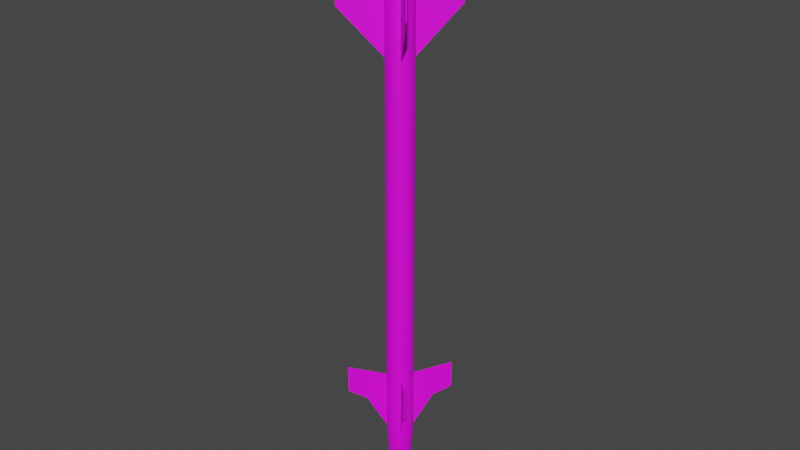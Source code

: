 # Source: AIM-9P.blend  (saved by Blender 2.80.75; exported with 4.5.12 LTS)
import bpy
from mathutils import Matrix  # noqa: F401  (used for matrix-valued properties, if any)

bpy.ops.wm.read_factory_settings(use_empty=True)
scene = bpy.context.scene
scene.name = 'Scene'

# ---- collections
col_collection = bpy.data.collections.new('Collection'); scene.collection.children.link(col_collection)

# ---- images (referenced by path relative to the original .blend; pixels are not part of the script)
import os
ASSET_DIR = os.environ.get("B2B_ASSET_DIR", "")  # directory of the original .blend (textures are referenced by path, not embedded)
HERE = os.path.dirname(os.path.abspath(__file__))  # packed textures are extracted next to this script under _unpacked/

def load_image(name, relpath, width, height, colorspace="sRGB"):
    """Load a texture the original file referenced (path relative to the .blend, or extracted next to this script)."""
    p = next((c for c in (os.path.join(HERE, relpath), os.path.join(ASSET_DIR, relpath)) if relpath and os.path.exists(c)), "")
    if p:
        img = bpy.data.images.load(p, check_existing=True)
        img.name = name
    else:  # same state as the original file: an image datablock whose file is absent (Cycles renders it pink)
        img = bpy.data.images.new(name, width, height)
        img.source = "FILE"
        img.filepath = "//" + (relpath or name)
    img.colorspace_settings.name = colorspace
    return img
img_aim_9_png_001 = load_image('AIM-9.png.001', 'AIM-9.png', 1024, 1024, 'sRGB')

# ---- materials (node trees are filled in below, after node groups)
mat_aim_9p = bpy.data.materials.new('AIM-9P')
mat_aim_9p.use_transparent_shadow = False

# ---- material node trees
mat_aim_9p.use_nodes = True; mat_aim_9p.node_tree.nodes.clear()
_N = mat_aim_9p.node_tree.nodes; _L = mat_aim_9p.node_tree.links
n0 = _N.new('ShaderNodeOutputMaterial'); n0.name = 'Material Output'; n0.location = (300, 300)
n1 = _N.new('ShaderNodeBsdfPrincipled'); n1.name = 'Principled BSDF'; n1.location = (10, 300)
n1.distribution = 'GGX'
n1.subsurface_method = 'BURLEY'
n1.inputs[3].default_value = 1.45
n1.inputs[27].default_value = (0.0, 0.0, 0.0, 1.0)
n1.inputs[28].default_value = 1.0
n2 = _N.new('ShaderNodeTexImage'); n2.name = 'Image Texture'; n2.location = (-280, 280)
n2.image = img_aim_9_png_001
_L.new(n1.outputs[0], n0.inputs[0])
_L.new(n2.outputs[0], n1.inputs[0])
n0.is_active_output = True

# ---- world
world_world = bpy.data.worlds.new('World'); scene.world = world_world
world_world.use_nodes = True; world_world.node_tree.nodes.clear()
_N = world_world.node_tree.nodes; _L = world_world.node_tree.links
n0 = _N.new('ShaderNodeOutputWorld'); n0.name = 'World Output'; n0.location = (300, 300)
n1 = _N.new('ShaderNodeBackground'); n1.name = 'Background'; n1.location = (10, 300)
n1.inputs[0].default_value = (0.05088, 0.05088, 0.05088, 1.0)
_L.new(n1.outputs[0], n0.inputs[0])
n0.is_active_output = True
world_world.color = (0.05088, 0.05088, 0.05088)
world_world.use_sun_shadow = False
world_world.sun_shadow_jitter_overblur = 0.0

# ---- meshes
me_cylinder = bpy.data.meshes.new('Cylinder')
me_cylinder.from_pydata([(0.001707, 1.0, -16.26), (0.001707, 0.8345, 22.78), (0.1968, 0.9808, -16.26), (0.1645, 0.8185, 22.78), (0.3844, 0.9239, -16.26), (0.3211, 0.771, 22.78), (0.5573, 0.8315, -16.26), (0.4653, 0.6939, 22.78), (0.7088, 0.7071, -16.26), (0.5918, 0.5901, 22.78), (0.8332, 0.5556, -16.26), (0.6956, 0.4636, 22.78), (0.9256, 0.3827, -16.26), (0.7727, 0.3194, 22.78), (0.9825, 0.1951, -16.26), (0.8202, 0.1628, 22.78), (1.002, -1.113e-06, -16.26), (0.8362, 1.658e-06, 22.78), (0.9825, -0.1951, -16.26), (0.8202, -0.1628, 22.78), (0.9256, -0.3827, -16.26), (0.7727, -0.3194, 22.78), (0.8332, -0.5556, -16.26), (0.6956, -0.4636, 22.78), (0.7088, -0.7071, -16.26), (0.5918, -0.5901, 22.78), (0.5573, -0.8315, -16.26), (0.4653, -0.6939, 22.78), (0.3844, -0.9239, -16.26), (0.3211, -0.771, 22.78), (0.1968, -0.9808, -16.26), (0.1645, -0.8185, 22.78), (0.001706, -1.0, -16.26), (0.001706, -0.8345, 22.78), (-0.1934, -0.9808, -16.26), (-0.1611, -0.8185, 22.78), (-0.381, -0.9239, -16.26), (-0.3176, -0.771, 22.78), (-0.5539, -0.8315, -16.26), (-0.4619, -0.6939, 22.78), (-0.7054, -0.7071, -16.26), (-0.5884, -0.5901, 22.78), (-0.8298, -0.5556, -16.26), (-0.6922, -0.4636, 22.78), (-0.9222, -0.3827, -16.26), (-0.7693, -0.3194, 22.78), (-0.9791, -0.1951, -16.26), (-0.8168, -0.1628, 22.78), (-0.9983, -2.231e-07, -16.26), (-0.8328, 2.421e-06, 22.78), (-0.9791, 0.1951, -16.26), (-0.8168, 0.1628, 22.78), (-0.9222, 0.3827, -16.26), (-0.7693, 0.3194, 22.78), (-0.8298, 0.5556, -16.26), (-0.6922, 0.4636, 22.78), (-0.7054, 0.7071, -16.26), (-0.5884, 0.5901, 22.78), (-0.5539, 0.8315, -16.26), (-0.4619, 0.6939, 22.78), (-0.381, 0.9239, -16.26), (-0.3176, 0.771, 22.78), (-0.1934, 0.9808, -16.26), (-0.1611, 0.8185, 22.78), (0.1968, 0.9808, 22.78), (0.001707, 1.0, 22.78), (0.3844, 0.9239, 22.78), (0.5573, 0.8315, 22.78), (0.7088, 0.7071, 22.78), (0.8332, 0.5556, 22.78), (0.9256, 0.3827, 22.78), (0.9825, 0.1951, 22.78), (1.002, 1.683e-06, 22.78), (0.9825, -0.1951, 22.78), (0.9256, -0.3827, 22.78), (0.8332, -0.5556, 22.78), (0.7088, -0.7071, 22.78), (0.5573, -0.8315, 22.78), (0.3844, -0.9239, 22.78), (0.1968, -0.9808, 22.78), (0.001706, -1.0, 22.78), (-0.1934, -0.9808, 22.78), (-0.381, -0.9239, 22.78), (-0.5539, -0.8315, 22.78), (-0.7054, -0.7071, 22.78), (-0.8298, -0.5556, 22.78), (-0.9222, -0.3827, 22.78), (-0.9791, -0.1951, 22.78), (-0.9983, 2.573e-06, 22.78), (-0.9791, 0.1951, 22.78), (-0.9222, 0.3827, 22.78), (-0.8298, 0.5556, 22.78), (-0.7054, 0.7071, 22.78), (-0.5539, 0.8315, 22.78), (-0.381, 0.9239, 22.78), (-0.1934, 0.9808, 22.78), (0.08229, 0.4051, 19.88), (0.001707, 0.4131, 19.88), (0.1598, 0.3816, 19.88), (0.2312, 0.3435, 19.88), (0.2938, 0.2921, 19.88), (0.3452, 0.2295, 19.88), (0.3833, 0.1581, 19.88), (0.4068, 0.08059, 19.88), (0.4148, 1.585e-06, 19.88), (0.4068, -0.08059, 19.88), (0.3833, -0.1581, 19.88), (0.3452, -0.2295, 19.88), (0.2938, -0.2921, 19.88), (0.2312, -0.3435, 19.88), (0.1598, -0.3816, 19.88), (0.08229, -0.4051, 19.88), (0.001707, -0.4131, 19.88), (-0.07888, -0.4051, 19.88), (-0.1564, -0.3816, 19.88), (-0.2278, -0.3435, 19.88), (-0.2904, -0.2921, 19.88), (-0.3418, -0.2295, 19.88), (-0.3799, -0.1581, 19.88), (-0.4034, -0.08059, 19.88), (-0.4114, 2.033e-06, 19.88), (-0.4034, 0.08059, 19.88), (-0.3799, 0.1581, 19.88), (-0.3418, 0.2295, 19.88), (-0.2904, 0.2921, 19.88), (-0.2278, 0.3435, 19.88), (-0.1564, 0.3816, 19.88), (-0.07888, 0.4051, 19.88), (0.1645, 0.8185, 19.88), (0.001707, 0.8345, 19.88), (0.3211, 0.771, 19.88), (0.4653, 0.6939, 19.88), (0.5918, 0.5901, 19.88), (0.6956, 0.4636, 19.88), (0.7727, 0.3194, 19.88), (0.8202, 0.1628, 19.88), (0.8362, 1.661e-06, 19.88), (0.8202, -0.1628, 19.88), (0.7727, -0.3194, 19.88), (0.6956, -0.4636, 19.88), (0.5918, -0.5901, 19.88), (0.4653, -0.6939, 19.88), (0.3211, -0.771, 19.88), (0.1645, -0.8185, 19.88), (0.001707, -0.8345, 19.88), (-0.1611, -0.8185, 19.88), (-0.3176, -0.771, 19.88), (-0.4619, -0.6939, 19.88), (-0.5884, -0.5901, 19.88), (-0.6922, -0.4636, 19.88), (-0.7693, -0.3194, 19.88), (-0.8168, -0.1628, 19.88), (-0.8328, 2.424e-06, 19.88), (-0.8168, 0.1628, 19.88), (-0.7693, 0.3194, 19.88), (-0.6922, 0.4636, 19.88), (-0.5884, 0.5901, 19.88), (-0.4619, 0.6939, 19.88), (-0.3176, 0.771, 19.88), (-0.1611, 0.8185, 19.88), (0.1436, 0.7136, 22.73), (0.001709, 0.7276, 22.73), (0.2801, 0.6722, 22.73), (0.4059, 0.6049, 22.73), (0.5162, 0.5145, 22.73), (0.6067, 0.4042, 22.73), (0.6739, 0.2784, 22.73), (0.7153, 0.1419, 22.73), (0.7293, 1.461e-06, 22.73), (0.7153, -0.1419, 22.73), (0.6739, -0.2784, 22.73), (0.6067, -0.4042, 22.73), (0.5162, -0.5145, 22.73), (0.4059, -0.6049, 22.73), (0.2801, -0.6722, 22.73), (0.1436, -0.7136, 22.73), (0.001709, -0.7276, 22.73), (-0.1402, -0.7136, 22.73), (-0.2767, -0.6722, 22.73), (-0.4025, -0.6049, 22.73), (-0.5128, -0.5145, 22.73), (-0.6032, -0.4042, 22.73), (-0.6705, -0.2784, 22.73), (-0.7119, -0.1419, 22.73), (-0.7259, 2.236e-06, 22.73), (-0.7119, 0.1419, 22.73), (-0.6705, 0.2784, 22.73), (-0.6032, 0.4042, 22.73), (-0.5128, 0.5145, 22.73), (-0.4025, 0.6049, 22.73), (-0.2767, 0.6722, 22.73), (-0.1402, 0.7136, 22.73), (0.1552, 0.7714, 22.73), (0.001709, 0.7865, 22.73), (0.3027, 0.7267, 22.73), (0.4387, 0.654, 22.73), (0.5579, 0.5562, 22.73), (0.6557, 0.437, 22.73), (0.7284, 0.301, 22.73), (0.7731, 0.1534, 22.73), (0.7882, 1.457e-06, 22.73), (0.7731, -0.1534, 22.73), (0.7284, -0.301, 22.73), (0.6557, -0.437, 22.73), (0.5579, -0.5562, 22.73), (0.4387, -0.654, 22.73), (0.3027, -0.7267, 22.73), (0.1552, -0.7714, 22.73), (0.001709, -0.7865, 22.73), (-0.1517, -0.7714, 22.73), (-0.2993, -0.7267, 22.73), (-0.4353, -0.654, 22.73), (-0.5545, -0.5562, 22.73), (-0.6523, -0.437, 22.73), (-0.725, -0.301, 22.73), (-0.7697, -0.1534, 22.73), (-0.7848, 2.31e-06, 22.73), (-0.7697, 0.1534, 22.73), (-0.725, 0.301, 22.73), (-0.6523, 0.437, 22.73), (-0.5545, 0.5562, 22.73), (-0.4353, 0.654, 22.73), (-0.2993, 0.7267, 22.73), (-0.1517, 0.7714, 22.73), (0.09349, 0.4614, 21.02), (0.001707, 0.4704, 21.02), (0.1817, 0.4346, 21.02), (0.2631, 0.3912, 21.02), (0.3344, 0.3327, 21.02), (0.3929, 0.2614, 21.02), (0.4363, 0.18, 21.02), (0.4631, 0.09178, 21.02), (0.4721, 1.554e-06, 21.02), (0.4631, -0.09178, 21.02), (0.4363, -0.18, 21.02), (0.3929, -0.2614, 21.02), (0.3344, -0.3327, 21.02), (0.2631, -0.3912, 21.02), (0.1817, -0.4346, 21.02), (0.09349, -0.4614, 21.02), (0.001707, -0.4704, 21.02), (-0.09007, -0.4614, 21.02), (-0.1783, -0.4346, 21.02), (-0.2597, -0.3912, 21.02), (-0.3309, -0.3327, 21.02), (-0.3895, -0.2614, 21.02), (-0.4329, -0.18, 21.02), (-0.4597, -0.09178, 21.02), (-0.4687, 2.055e-06, 21.02), (-0.4597, 0.09178, 21.02), (-0.4329, 0.18, 21.02), (-0.3895, 0.2614, 21.02), (-0.3309, 0.3327, 21.02), (-0.2597, 0.3912, 21.02), (-0.1783, 0.4346, 21.02), (-0.09007, 0.4614, 21.02), (0.001713, 0.6733, -20.47), (0.1331, 0.6604, -20.47), (0.2594, 0.6221, -20.47), (0.3758, 0.5599, -20.47), (0.4778, 0.4761, -20.47), (0.5616, 0.3741, -20.47), (0.6238, 0.2577, -20.47), (0.6621, 0.1314, -20.47), (0.6751, -1.045e-06, -20.47), (0.6621, -0.1314, -20.47), (0.6238, -0.2577, -20.47), (0.5616, -0.3741, -20.47), (0.4778, -0.4761, -20.47), (0.3758, -0.5599, -20.47), (0.2594, -0.6221, -20.47), (0.1331, -0.6604, -20.47), (0.001713, -0.6733, -20.47), (-0.1297, -0.6604, -20.47), (-0.256, -0.6221, -20.47), (-0.3724, -0.5599, -20.47), (-0.4744, -0.4761, -20.47), (-0.5582, -0.3741, -20.47), (-0.6204, -0.2577, -20.47), (-0.6587, -0.1314, -20.47), (-0.6716, -4.455e-07, -20.47), (-0.6587, 0.1314, -20.47), (-0.6204, 0.2577, -20.47), (-0.5582, 0.3741, -20.47), (-0.4744, 0.4761, -20.47), (-0.3724, 0.5599, -20.47), (-0.256, 0.6221, -20.47), (-0.1296, 0.6604, -20.47), (0.001713, 0.582, -20.62), (0.1153, 0.5708, -20.62), (0.2244, 0.5377, -20.62), (0.3251, 0.4839, -20.62), (0.4133, 0.4116, -20.62), (0.4857, 0.3234, -20.62), (0.5394, 0.2227, -20.62), (0.5726, 0.1135, -20.62), (0.5837, -1.026e-06, -20.62), (0.5726, -0.1136, -20.62), (0.5394, -0.2227, -20.62), (0.4857, -0.3234, -20.62), (0.4133, -0.4116, -20.62), (0.3251, -0.4839, -20.62), (0.2244, -0.5377, -20.62), (0.1153, -0.5709, -20.62), (0.001713, -0.582, -20.62), (-0.1118, -0.5709, -20.62), (-0.221, -0.5377, -20.62), (-0.3216, -0.4839, -20.62), (-0.4098, -0.4116, -20.62), (-0.4822, -0.3234, -20.62), (-0.536, -0.2227, -20.62), (-0.5691, -0.1135, -20.62), (-0.5803, -5.078e-07, -20.62), (-0.5691, 0.1135, -20.62), (-0.536, 0.2227, -20.62), (-0.4822, 0.3234, -20.62), (-0.4098, 0.4116, -20.62), (-0.3216, 0.4839, -20.62), (-0.221, 0.5377, -20.62), (-0.1118, 0.5708, -20.62), (0.001714, 0.4544, -20.75), (0.09037, 0.4457, -20.75), (0.1756, 0.4198, -20.75), (0.2542, 0.3778, -20.75), (0.323, 0.3213, -20.75), (0.3796, 0.2525, -20.75), (0.4215, 0.1739, -20.75), (0.4474, 0.08865, -20.75), (0.4561, -1e-06, -20.75), (0.4474, -0.08865, -20.75), (0.4215, -0.1739, -20.75), (0.3796, -0.2525, -20.75), (0.323, -0.3213, -20.75), (0.2542, -0.3778, -20.75), (0.1756, -0.4198, -20.75), (0.09037, -0.4457, -20.75), (0.001713, -0.4544, -20.75), (-0.08694, -0.4457, -20.75), (-0.1722, -0.4198, -20.75), (-0.2507, -0.3778, -20.75), (-0.3196, -0.3213, -20.75), (-0.3761, -0.2525, -20.75), (-0.4181, -0.1739, -20.75), (-0.444, -0.08865, -20.75), (-0.4527, -5.959e-07, -20.75), (-0.444, 0.08865, -20.75), (-0.4181, 0.1739, -20.75), (-0.3761, 0.2525, -20.75), (-0.3196, 0.3213, -20.75), (-0.2507, 0.3778, -20.75), (-0.1722, 0.4198, -20.75), (-0.08694, 0.4457, -20.75), (0.001714, 0.3223, -20.87), (0.06459, 0.3161, -20.87), (0.1251, 0.2978, -20.87), (0.1808, 0.268, -20.87), (0.2296, 0.2279, -20.87), (0.2697, 0.1791, -20.87), (0.2995, 0.1233, -20.87), (0.3178, 0.06288, -20.87), (0.324, -9.721e-07, -20.87), (0.3178, -0.06288, -20.87), (0.2995, -0.1233, -20.87), (0.2697, -0.1791, -20.87), (0.2296, -0.2279, -20.87), (0.1808, -0.268, -20.87), (0.1251, -0.2978, -20.87), (0.06459, -0.3161, -20.87), (0.001713, -0.3223, -20.87), (-0.06117, -0.3161, -20.87), (-0.1216, -0.2978, -20.87), (-0.1774, -0.268, -20.87), (-0.2262, -0.2279, -20.87), (-0.2663, -0.1791, -20.87), (-0.2961, -0.1233, -20.87), (-0.3144, -0.06288, -20.87), (-0.3206, -6.852e-07, -20.87), (-0.3144, 0.06288, -20.87), (-0.2961, 0.1233, -20.87), (-0.2663, 0.1791, -20.87), (-0.2262, 0.2279, -20.87), (-0.1774, 0.268, -20.87), (-0.1216, 0.2978, -20.87), (-0.06117, 0.3161, -20.87), (0.001714, 0.2108, -20.93), (0.04284, 0.2068, -20.93), (0.08239, 0.1948, -20.93), (0.1188, 0.1753, -20.93), (0.1508, 0.1491, -20.93), (0.177, 0.1171, -20.93), (0.1965, 0.08067, -20.93), (0.2085, 0.04113, -20.93), (0.2125, -9.431e-07, -20.93), (0.2085, -0.04113, -20.93), (0.1965, -0.08067, -20.93), (0.177, -0.1171, -20.93), (0.1508, -0.1491, -20.93), (0.1188, -0.1753, -20.93), (0.08239, -0.1948, -20.93), (0.04284, -0.2068, -20.93), (0.001714, -0.2108, -20.93), (-0.03941, -0.2068, -20.93), (-0.07896, -0.1948, -20.93), (-0.1154, -0.1753, -20.93), (-0.1473, -0.1491, -20.93), (-0.1736, -0.1171, -20.93), (-0.193, -0.08067, -20.93), (-0.205, -0.04113, -20.93), (-0.2091, -7.555e-07, -20.93), (-0.205, 0.04113, -20.93), (-0.193, 0.08067, -20.93), (-0.1736, 0.1171, -20.93), (-0.1473, 0.1491, -20.93), (-0.1154, 0.1753, -20.93), (-0.07896, 0.1948, -20.93), (-0.03941, 0.2068, -20.93), (0.001713, -8.995e-07, -21.0), (-0.9879, -0.04386, 12.86), (-4.024, -0.04386, 16.25), (-0.9879, -0.04386, 21.97), (-4.024, -0.04386, 21.97), (-0.9879, 0.04386, 12.86), (-4.024, 0.04386, 16.25), (-0.9879, 0.04386, 21.97), (-4.024, 0.04386, 21.97), (0.9914, -0.04386, 12.86), (4.027, -0.04386, 16.25), (0.9914, -0.04386, 21.97), (4.027, -0.04386, 21.97), (0.9914, 0.04386, 12.86), (4.027, 0.04386, 16.25), (0.9914, 0.04386, 21.97), (4.027, 0.04386, 21.97), (0.04557, -0.9896, 12.86), (0.04557, -4.025, 16.25), (0.04557, -0.9896, 21.97), (0.04557, -4.025, 21.97), (-0.04215, -0.9896, 12.86), (-0.04215, -4.025, 16.25), (-0.04215, -0.9896, 21.97), (-0.04215, -4.025, 21.97), (0.04557, 0.9896, 12.86), (0.04557, 4.025, 16.25), (0.04557, 0.9896, 21.97), (0.04557, 4.025, 21.97), (-0.04215, 0.9896, 12.86), (-0.04215, 4.025, 16.25), (-0.04215, 0.9896, 21.97), (-0.04215, 4.025, 21.97), (-0.04216, -3.778, -12.59), (0.04556, -3.778, -12.59), (0.04556, -0.9896, -15.78), (0.04556, -2.415, -13.3), (0.04556, -0.9896, -11.29), (0.04556, -3.778, -10.55), (-0.04216, -0.9896, -15.78), (-0.04216, -2.415, -13.3), (-0.04216, -0.9896, -11.29), (-0.04216, -3.778, -10.55), (-0.04216, 3.778, -12.59), (0.04556, 3.778, -12.59), (0.04556, 0.9896, -15.78), (0.04556, 2.415, -13.3), (0.04556, 0.9896, -11.29), (0.04556, 3.778, -10.55), (-0.04216, 0.9896, -15.78), (-0.04216, 2.415, -13.3), (-0.04216, 0.9896, -11.29), (-0.04216, 3.778, -10.55), (3.78, -0.04386, -12.59), (3.78, 0.04386, -12.59), (0.9914, 0.04386, -15.78), (2.417, 0.04386, -13.3), (0.9914, 0.04386, -11.29), (3.78, 0.04386, -10.55), (0.9914, -0.04386, -15.78), (2.417, -0.04386, -13.3), (0.9914, -0.04386, -11.29), (3.78, -0.04386, -10.55), (-3.777, -0.04386, -12.59), (-3.777, 0.04386, -12.59), (-0.9879, 0.04386, -15.78), (-2.413, 0.04386, -13.3), (-0.9879, 0.04386, -11.29), (-3.777, 0.04386, -10.55), (-0.9879, -0.04386, -15.78), (-2.413, -0.04386, -13.3), (-0.9879, -0.04386, -11.29), (-3.777, -0.04386, -10.55)], [], [(0, 65, 64, 2), (2, 64, 66, 4), (4, 66, 67, 6), (6, 67, 68, 8), (8, 68, 69, 10), (10, 69, 70, 12), (12, 70, 71, 14), (14, 71, 72, 16), (16, 72, 73, 18), (18, 73, 74, 20), (20, 74, 75, 22), (22, 75, 76, 24), (24, 76, 77, 26), (26, 77, 78, 28), (28, 78, 79, 30), (30, 79, 80, 32), (32, 80, 81, 34), (34, 81, 82, 36), (36, 82, 83, 38), (38, 83, 84, 40), (40, 84, 85, 42), (42, 85, 86, 44), (44, 86, 87, 46), (46, 87, 88, 48), (48, 88, 89, 50), (50, 89, 90, 52), (52, 90, 91, 54), (54, 91, 92, 56), (56, 92, 93, 58), (58, 93, 94, 60), (13, 11, 133, 134), (60, 94, 95, 62), (62, 95, 65, 0), (1, 3, 64, 65), (3, 5, 66, 64), (5, 7, 67, 66), (7, 9, 68, 67), (9, 11, 69, 68), (11, 13, 70, 69), (13, 15, 71, 70), (15, 17, 72, 71), (17, 19, 73, 72), (19, 21, 74, 73), (21, 23, 75, 74), (23, 25, 76, 75), (25, 27, 77, 76), (27, 29, 78, 77), (29, 31, 79, 78), (31, 33, 80, 79), (33, 35, 81, 80), (35, 37, 82, 81), (37, 39, 83, 82), (39, 41, 84, 83), (41, 43, 85, 84), (43, 45, 86, 85), (45, 47, 87, 86), (47, 49, 88, 87), (49, 51, 89, 88), (51, 53, 90, 89), (53, 55, 91, 90), (55, 57, 92, 91), (57, 59, 93, 92), (59, 61, 94, 93), (61, 63, 95, 94), (63, 1, 65, 95), (108, 107, 203, 204), (41, 39, 147, 148), (15, 13, 134, 135), (43, 41, 148, 149), (17, 15, 135, 136), (45, 43, 149, 150), (19, 17, 136, 137), (47, 45, 150, 151), (21, 19, 137, 138), (49, 47, 151, 152), (23, 21, 138, 139), (51, 49, 152, 153), (25, 23, 139, 140), (53, 51, 153, 154), (27, 25, 140, 141), (55, 53, 154, 155), (29, 27, 141, 142), (3, 1, 129, 128), (57, 55, 155, 156), (31, 29, 142, 143), (5, 3, 128, 130), (59, 57, 156, 157), (33, 31, 143, 144), (7, 5, 130, 131), (61, 59, 157, 158), (35, 33, 144, 145), (9, 7, 131, 132), (63, 61, 158, 159), (37, 35, 145, 146), (11, 9, 132, 133), (1, 63, 159, 129), (39, 37, 146, 147), (97, 96, 128, 129), (96, 98, 130, 128), (98, 99, 131, 130), (99, 100, 132, 131), (100, 101, 133, 132), (101, 102, 134, 133), (102, 103, 135, 134), (103, 104, 136, 135), (104, 105, 137, 136), (105, 106, 138, 137), (106, 107, 139, 138), (107, 108, 140, 139), (108, 109, 141, 140), (109, 110, 142, 141), (110, 111, 143, 142), (111, 112, 144, 143), (112, 113, 145, 144), (113, 114, 146, 145), (114, 115, 147, 146), (115, 116, 148, 147), (116, 117, 149, 148), (117, 118, 150, 149), (118, 119, 151, 150), (119, 120, 152, 151), (120, 121, 153, 152), (121, 122, 154, 153), (122, 123, 155, 154), (123, 124, 156, 155), (124, 125, 157, 156), (125, 126, 158, 157), (126, 127, 159, 158), (127, 97, 129, 159), (178, 177, 241, 242), (122, 121, 217, 218), (109, 108, 204, 205), (123, 122, 218, 219), (110, 109, 205, 206), (96, 97, 193, 192), (124, 123, 219, 220), (111, 110, 206, 207), (98, 96, 192, 194), (125, 124, 220, 221), (112, 111, 207, 208), (99, 98, 194, 195), (126, 125, 221, 222), (113, 112, 208, 209), (100, 99, 195, 196), (127, 126, 222, 223), (114, 113, 209, 210), (101, 100, 196, 197), (97, 127, 223, 193), (115, 114, 210, 211), (102, 101, 197, 198), (116, 115, 211, 212), (103, 102, 198, 199), (117, 116, 212, 213), (104, 103, 199, 200), (118, 117, 213, 214), (105, 104, 200, 201), (119, 118, 214, 215), (106, 105, 201, 202), (120, 119, 215, 216), (107, 106, 202, 203), (121, 120, 216, 217), (161, 160, 192, 193), (160, 162, 194, 192), (162, 163, 195, 194), (163, 164, 196, 195), (164, 165, 197, 196), (165, 166, 198, 197), (166, 167, 199, 198), (167, 168, 200, 199), (168, 169, 201, 200), (169, 170, 202, 201), (170, 171, 203, 202), (171, 172, 204, 203), (172, 173, 205, 204), (173, 174, 206, 205), (174, 175, 207, 206), (175, 176, 208, 207), (176, 177, 209, 208), (177, 178, 210, 209), (178, 179, 211, 210), (179, 180, 212, 211), (180, 181, 213, 212), (181, 182, 214, 213), (182, 183, 215, 214), (183, 184, 216, 215), (184, 185, 217, 216), (185, 186, 218, 217), (186, 187, 219, 218), (187, 188, 220, 219), (188, 189, 221, 220), (189, 190, 222, 221), (190, 191, 223, 222), (191, 161, 193, 223), (224, 225, 255, 254, 253, 252, 251, 250, 249, 248, 247, 246, 245, 244, 243, 242, 241, 240, 239, 238, 237, 236, 235, 234, 233, 232, 231, 230, 229, 228, 227, 226), (165, 164, 228, 229), (161, 191, 255, 225), (179, 178, 242, 243), (166, 165, 229, 230), (180, 179, 243, 244), (167, 166, 230, 231), (181, 180, 244, 245), (168, 167, 231, 232), (182, 181, 245, 246), (169, 168, 232, 233), (183, 182, 246, 247), (170, 169, 233, 234), (184, 183, 247, 248), (171, 170, 234, 235), (185, 184, 248, 249), (172, 171, 235, 236), (186, 185, 249, 250), (173, 172, 236, 237), (187, 186, 250, 251), (174, 173, 237, 238), (160, 161, 225, 224), (188, 187, 251, 252), (175, 174, 238, 239), (162, 160, 224, 226), (189, 188, 252, 253), (176, 175, 239, 240), (163, 162, 226, 227), (190, 189, 253, 254), (177, 176, 240, 241), (164, 163, 227, 228), (191, 190, 254, 255), (12, 14, 263, 262), (277, 278, 310, 309), (30, 32, 272, 271), (48, 50, 281, 280), (4, 6, 259, 258), (22, 24, 268, 267), (40, 42, 277, 276), (58, 60, 286, 285), (14, 16, 264, 263), (32, 34, 273, 272), (50, 52, 282, 281), (6, 8, 260, 259), (24, 26, 269, 268), (42, 44, 278, 277), (60, 62, 287, 286), (16, 18, 265, 264), (34, 36, 274, 273), (52, 54, 283, 282), (8, 10, 261, 260), (26, 28, 270, 269), (44, 46, 279, 278), (0, 2, 257, 256), (62, 0, 256, 287), (18, 20, 266, 265), (36, 38, 275, 274), (54, 56, 284, 283), (10, 12, 262, 261), (28, 30, 271, 270), (46, 48, 280, 279), (2, 4, 258, 257), (20, 22, 267, 266), (38, 40, 276, 275), (56, 58, 285, 284), (312, 313, 345, 344), (264, 265, 297, 296), (278, 279, 311, 310), (265, 266, 298, 297), (279, 280, 312, 311), (266, 267, 299, 298), (280, 281, 313, 312), (267, 268, 300, 299), (281, 282, 314, 313), (268, 269, 301, 300), (282, 283, 315, 314), (269, 270, 302, 301), (256, 257, 289, 288), (283, 284, 316, 315), (270, 271, 303, 302), (257, 258, 290, 289), (284, 285, 317, 316), (271, 272, 304, 303), (258, 259, 291, 290), (285, 286, 318, 317), (272, 273, 305, 304), (259, 260, 292, 291), (286, 287, 319, 318), (273, 274, 306, 305), (260, 261, 293, 292), (287, 256, 288, 319), (274, 275, 307, 306), (261, 262, 294, 293), (275, 276, 308, 307), (262, 263, 295, 294), (276, 277, 309, 308), (263, 264, 296, 295), (347, 348, 380, 379), (299, 300, 332, 331), (313, 314, 346, 345), (300, 301, 333, 332), (314, 315, 347, 346), (301, 302, 334, 333), (288, 289, 321, 320), (315, 316, 348, 347), (302, 303, 335, 334), (289, 290, 322, 321), (316, 317, 349, 348), (303, 304, 336, 335), (290, 291, 323, 322), (317, 318, 350, 349), (304, 305, 337, 336), (291, 292, 324, 323), (318, 319, 351, 350), (305, 306, 338, 337), (292, 293, 325, 324), (319, 288, 320, 351), (306, 307, 339, 338), (293, 294, 326, 325), (307, 308, 340, 339), (294, 295, 327, 326), (308, 309, 341, 340), (295, 296, 328, 327), (309, 310, 342, 341), (296, 297, 329, 328), (310, 311, 343, 342), (297, 298, 330, 329), (311, 312, 344, 343), (298, 299, 331, 330), (382, 383, 415, 414), (334, 335, 367, 366), (321, 322, 354, 353), (348, 349, 381, 380), (335, 336, 368, 367), (322, 323, 355, 354), (349, 350, 382, 381), (336, 337, 369, 368), (323, 324, 356, 355), (350, 351, 383, 382), (337, 338, 370, 369), (324, 325, 357, 356), (351, 320, 352, 383), (338, 339, 371, 370), (325, 326, 358, 357), (339, 340, 372, 371), (326, 327, 359, 358), (340, 341, 373, 372), (327, 328, 360, 359), (341, 342, 374, 373), (328, 329, 361, 360), (342, 343, 375, 374), (329, 330, 362, 361), (343, 344, 376, 375), (330, 331, 363, 362), (344, 345, 377, 376), (331, 332, 364, 363), (345, 346, 378, 377), (332, 333, 365, 364), (346, 347, 379, 378), (333, 334, 366, 365), (320, 321, 353, 352), (404, 405, 416), (369, 370, 402, 401), (356, 357, 389, 388), (383, 352, 384, 415), (370, 371, 403, 402), (357, 358, 390, 389), (371, 372, 404, 403), (358, 359, 391, 390), (372, 373, 405, 404), (359, 360, 392, 391), (373, 374, 406, 405), (360, 361, 393, 392), (374, 375, 407, 406), (361, 362, 394, 393), (375, 376, 408, 407), (362, 363, 395, 394), (376, 377, 409, 408), (363, 364, 396, 395), (377, 378, 410, 409), (364, 365, 397, 396), (378, 379, 411, 410), (365, 366, 398, 397), (352, 353, 385, 384), (379, 380, 412, 411), (366, 367, 399, 398), (353, 354, 386, 385), (380, 381, 413, 412), (367, 368, 400, 399), (354, 355, 387, 386), (381, 382, 414, 413), (368, 369, 401, 400), (355, 356, 388, 387), (391, 392, 416), (405, 406, 416), (392, 393, 416), (406, 407, 416), (393, 394, 416), (407, 408, 416), (394, 395, 416), (408, 409, 416), (395, 396, 416), (409, 410, 416), (396, 397, 416), (410, 411, 416), (397, 398, 416), (384, 385, 416), (411, 412, 416), (398, 399, 416), (385, 386, 416), (412, 413, 416), (399, 400, 416), (386, 387, 416), (413, 414, 416), (400, 401, 416), (387, 388, 416), (414, 415, 416), (401, 402, 416), (388, 389, 416), (415, 384, 416), (402, 403, 416), (389, 390, 416), (403, 404, 416), (390, 391, 416), (417, 419, 420, 418), (419, 423, 424, 420), (423, 421, 422, 424), (421, 417, 418, 422), (419, 423, 421, 417), (424, 422, 418, 420), (425, 426, 428, 427), (427, 428, 432, 431), (431, 432, 430, 429), (429, 430, 426, 425), (432, 428, 426, 430), (433, 435, 436, 434), (435, 439, 440, 436), (439, 437, 438, 440), (437, 433, 434, 438), (440, 438, 434, 436), (441, 442, 444, 443), (443, 444, 448, 447), (447, 448, 446, 445), (445, 446, 442, 441), (448, 444, 442, 446), (449, 456, 452, 450), (451, 453, 454, 450, 452), (453, 457, 458, 454), (457, 455, 456, 449, 458), (455, 451, 452, 456), (458, 449, 450, 454), (459, 460, 462, 466), (461, 462, 460, 464, 463), (463, 464, 468, 467), (467, 468, 459, 466, 465), (465, 466, 462, 461), (468, 464, 460, 459), (469, 476, 472, 470), (471, 473, 474, 470, 472), (473, 477, 478, 474), (477, 475, 476, 469, 478), (475, 471, 472, 476), (478, 469, 470, 474), (479, 480, 482, 486), (481, 482, 480, 484, 483), (483, 484, 488, 487), (487, 488, 479, 486, 485), (485, 486, 482, 481), (488, 484, 480, 479)])
_uv = me_cylinder.uv_layers.new(name='UVMap')
_uv.uv.foreach_set('vector', [0.0229, 0.7994, 0.0229, 0.001374, 0.01812, 0.001374, 0.01812, 0.7994, 0.01812, 0.7994, 0.01812, 0.001374, 0.01352, 0.001374, 0.01352, 0.7994, 0.01352, 0.7994, 0.01352, 0.001374, 0.009284, 0.001374, 0.009284, 0.7994, 0.009284, 0.7994, 0.009284, 0.001374, 0.00557, 0.001374, 0.00557, 0.7994, 0.00557, 0.7994, 0.00557, 0.001374, 0.009284, 0.001374, 0.009284, 0.7994, 0.009284, 0.7994, 0.009284, 0.001374, 0.01352, 0.001374, 0.01352, 0.7994, 0.01352, 0.7994, 0.01352, 0.001374, 0.01812, 0.001374, 0.01812, 0.7994, 0.01812, 0.7994, 0.01812, 0.001374, 0.0229, 0.001374, 0.0229, 0.7994, 0.0229, 0.7994, 0.0229, 0.001374, 0.02768, 0.001374, 0.02768, 0.7994, 0.02768, 0.7994, 0.02768, 0.001374, 0.03228, 0.001374, 0.03228, 0.7994, 0.02415, 0.7994, 0.02415, 0.001374, 0.02839, 0.001374, 0.02839, 0.7994, 0.02839, 0.7994, 0.02839, 0.001374, 0.0321, 0.001374, 0.0321, 0.7994, 0.00557, 0.7994, 0.00557, 0.001374, 0.009284, 0.001374, 0.009284, 0.7994, 0.009284, 0.7994, 0.009284, 0.001374, 0.01352, 0.001374, 0.01352, 0.7994, 0.01352, 0.7994, 0.01352, 0.001374, 0.01812, 0.001374, 0.01812, 0.7994, 0.01812, 0.7994, 0.01812, 0.001374, 0.0229, 0.001374, 0.0229, 0.7994, 0.0229, 0.7994, 0.0229, 0.001374, 0.02768, 0.001374, 0.02768, 0.7994, 0.02768, 0.7994, 0.02768, 0.001374, 0.03228, 0.001374, 0.03228, 0.7994, 0.01857, 0.7994, 0.01857, 0.001451, 0.02264, 0.001451, 0.02264, 0.7994, 0.03196, 0.7994, 0.03196, 0.001324, 0.03591, 0.001324, 0.03591, 0.7994, 0.03591, 0.7994, 0.03591, 0.001324, 0.03985, 0.001324, 0.03985, 0.7994, 0.02264, 0.7994, 0.02264, 0.001451, 0.01857, 0.001451, 0.01857, 0.7994, 0.03228, 0.7994, 0.03228, 0.001374, 0.02768, 0.001374, 0.02768, 0.7994, 0.02768, 0.7994, 0.02768, 0.001374, 0.0229, 0.001374, 0.0229, 0.7994, 0.0229, 0.7994, 0.0229, 0.001374, 0.01812, 0.001374, 0.01812, 0.7994, 0.01812, 0.7994, 0.01812, 0.001374, 0.01352, 0.001374, 0.01352, 0.7994, 0.01352, 0.7994, 0.01352, 0.001374, 0.009283, 0.001374, 0.009284, 0.7994, 0.009284, 0.7994, 0.009283, 0.001374, 0.00557, 0.001374, 0.00557, 0.7994, 0.03221, 0.7994, 0.03221, 0.001374, 0.0285, 0.001374, 0.0285, 0.7994, 0.0285, 0.7994, 0.0285, 0.001374, 0.02426, 0.001374, 0.02426, 0.7994, 0.7204, 0.9478, 0.7258, 0.9478, 0.7258, 0.8397, 0.7204, 0.8397, 0.03228, 0.7994, 0.03228, 0.001374, 0.02768, 0.001374, 0.02768, 0.7994, 0.02768, 0.7994, 0.02768, 0.001374, 0.0229, 0.001374, 0.0229, 0.7994, 0.878, 0.2933, 0.8759, 0.3039, 0.8651, 0.3028, 0.8676, 0.2902, 0.8759, 0.3039, 0.8759, 0.3147, 0.8651, 0.3157, 0.8651, 0.3028, 0.8759, 0.3147, 0.878, 0.3252, 0.8676, 0.3284, 0.8651, 0.3157, 0.878, 0.3252, 0.8822, 0.3352, 0.8726, 0.3403, 0.8676, 0.3284, 0.8822, 0.3352, 0.8882, 0.3442, 0.8797, 0.3511, 0.8726, 0.3403, 0.8882, 0.3442, 0.8958, 0.3518, 0.8889, 0.3602, 0.8797, 0.3511, 0.8958, 0.3518, 0.9047, 0.3578, 0.8996, 0.3674, 0.8889, 0.3602, 0.9047, 0.3578, 0.9147, 0.3619, 0.9115, 0.3723, 0.8996, 0.3674, 0.9147, 0.3619, 0.9252, 0.364, 0.9242, 0.3748, 0.9115, 0.3723, 0.9252, 0.364, 0.936, 0.364, 0.9371, 0.3748, 0.9242, 0.3748, 0.936, 0.364, 0.9466, 0.3619, 0.9498, 0.3723, 0.9371, 0.3748, 0.9466, 0.3619, 0.9565, 0.3578, 0.9617, 0.3674, 0.9498, 0.3723, 0.9565, 0.3578, 0.9655, 0.3518, 0.9724, 0.3602, 0.9617, 0.3674, 0.9655, 0.3518, 0.9731, 0.3442, 0.9815, 0.3511, 0.9724, 0.3602, 0.9731, 0.3442, 0.9791, 0.3352, 0.9887, 0.3403, 0.9815, 0.3511, 0.9791, 0.3352, 0.9832, 0.3252, 0.9937, 0.3284, 0.9887, 0.3403, 0.9832, 0.3252, 0.9853, 0.3147, 0.9962, 0.3157, 0.9937, 0.3284, 0.9853, 0.3147, 0.9853, 0.3039, 0.9962, 0.3028, 0.9962, 0.3157, 0.9853, 0.3039, 0.9832, 0.2933, 0.9937, 0.2902, 0.9962, 0.3028, 0.9832, 0.2933, 0.9791, 0.2834, 0.9887, 0.2782, 0.9937, 0.2902, 0.9791, 0.2834, 0.9731, 0.2744, 0.9815, 0.2675, 0.9887, 0.2782, 0.9731, 0.2744, 0.9655, 0.2668, 0.9724, 0.2584, 0.9815, 0.2675, 0.9655, 0.2668, 0.9565, 0.2608, 0.9617, 0.2512, 0.9724, 0.2584, 0.9565, 0.2608, 0.9466, 0.2567, 0.9498, 0.2463, 0.9617, 0.2512, 0.9466, 0.2567, 0.936, 0.2546, 0.9371, 0.2437, 0.9498, 0.2463, 0.936, 0.2546, 0.9252, 0.2546, 0.9242, 0.2437, 0.9371, 0.2437, 0.9252, 0.2546, 0.9147, 0.2567, 0.9115, 0.2463, 0.9242, 0.2437, 0.9147, 0.2567, 0.9047, 0.2608, 0.8996, 0.2512, 0.9115, 0.2463, 0.9047, 0.2608, 0.8958, 0.2668, 0.8889, 0.2584, 0.8996, 0.2512, 0.8958, 0.2668, 0.8882, 0.2744, 0.8797, 0.2675, 0.8889, 0.2584, 0.8882, 0.2744, 0.8822, 0.2834, 0.8726, 0.2782, 0.8797, 0.2675, 0.8822, 0.2834, 0.878, 0.2933, 0.8676, 0.2902, 0.8726, 0.2782, 0.645, 0.9468, 0.6427, 0.9468, 0.6504, 0.8413, 0.6548, 0.8413, 0.6865, 0.9478, 0.6912, 0.9478, 0.6912, 0.8397, 0.6865, 0.8397, 0.7146, 0.9478, 0.7204, 0.9478, 0.7204, 0.8397, 0.7146, 0.8397, 0.6912, 0.9478, 0.6865, 0.9478, 0.6865, 0.8397, 0.6912, 0.8397, 0.7085, 0.9478, 0.7146, 0.9478, 0.7146, 0.8397, 0.7085, 0.8397, 0.6966, 0.9478, 0.6912, 0.9478, 0.6912, 0.8397, 0.6966, 0.8397, 0.7024, 0.9478, 0.7085, 0.9478, 0.7085, 0.8397, 0.7024, 0.8397, 0.7024, 0.9478, 0.6966, 0.9478, 0.6966, 0.8397, 0.7024, 0.8397, 0.6966, 0.9478, 0.7024, 0.9478, 0.7024, 0.8397, 0.6966, 0.8397, 0.7085, 0.9478, 0.7024, 0.9478, 0.7024, 0.8397, 0.7085, 0.8397, 0.6912, 0.9478, 0.6966, 0.9478, 0.6966, 0.8397, 0.6912, 0.8397, 0.7146, 0.9478, 0.7085, 0.9478, 0.7085, 0.8397, 0.7146, 0.8397, 0.6865, 0.9478, 0.6912, 0.9478, 0.6912, 0.8397, 0.6865, 0.8397, 0.7204, 0.9478, 0.7146, 0.9478, 0.7146, 0.8397, 0.7204, 0.8397, 0.7258, 0.9478, 0.7305, 0.9478, 0.7305, 0.8397, 0.7258, 0.8397, 0.7258, 0.9478, 0.7204, 0.9478, 0.7204, 0.8397, 0.7258, 0.8397, 0.7204, 0.9478, 0.7258, 0.9478, 0.7258, 0.8397, 0.7204, 0.8397, 0.7146, 0.9478, 0.7085, 0.9478, 0.7085, 0.8397, 0.7146, 0.8397, 0.7305, 0.9478, 0.7258, 0.9478, 0.7258, 0.8397, 0.7305, 0.8397, 0.7146, 0.9478, 0.7204, 0.9478, 0.7204, 0.8397, 0.7146, 0.8397, 0.7204, 0.9478, 0.7146, 0.9478, 0.7146, 0.8397, 0.7204, 0.8397, 0.6912, 0.9478, 0.6865, 0.9478, 0.6865, 0.8397, 0.6912, 0.8397, 0.7085, 0.9478, 0.7146, 0.9478, 0.7146, 0.8397, 0.7085, 0.8397, 0.7258, 0.9478, 0.7204, 0.9478, 0.7204, 0.8397, 0.7258, 0.8397, 0.6966, 0.9478, 0.6912, 0.9478, 0.6912, 0.8397, 0.6966, 0.8397, 0.7024, 0.9478, 0.7085, 0.9478, 0.7085, 0.8397, 0.7024, 0.8397, 0.7305, 0.9478, 0.7258, 0.9478, 0.7258, 0.8397, 0.7305, 0.8397, 0.7024, 0.9478, 0.6966, 0.9478, 0.6966, 0.8397, 0.7024, 0.8397, 0.6966, 0.9478, 0.7024, 0.9478, 0.7024, 0.8397, 0.6966, 0.8397, 0.7258, 0.9478, 0.7305, 0.9478, 0.7305, 0.8397, 0.7258, 0.8397, 0.7085, 0.9478, 0.7024, 0.9478, 0.7024, 0.8397, 0.7085, 0.8397, 0.6912, 0.9478, 0.6966, 0.9478, 0.6966, 0.8397, 0.6912, 0.8397, 0.9071, 0.2972, 0.9051, 0.302, 0.8794, 0.2942, 0.8834, 0.2845, 0.9051, 0.302, 0.9041, 0.307, 0.8774, 0.3044, 0.8794, 0.2942, 0.9041, 0.307, 0.9041, 0.3122, 0.8774, 0.3148, 0.8774, 0.3044, 0.9041, 0.3122, 0.9051, 0.3173, 0.8794, 0.3251, 0.8774, 0.3148, 0.9051, 0.3173, 0.9071, 0.322, 0.8834, 0.3347, 0.8794, 0.3251, 0.9071, 0.322, 0.91, 0.3263, 0.8892, 0.3434, 0.8834, 0.3347, 0.91, 0.3263, 0.9136, 0.33, 0.8966, 0.3507, 0.8892, 0.3434, 0.9136, 0.33, 0.9179, 0.3328, 0.9053, 0.3565, 0.8966, 0.3507, 0.9179, 0.3328, 0.9227, 0.3348, 0.9149, 0.3605, 0.9053, 0.3565, 0.9227, 0.3348, 0.9278, 0.3358, 0.9251, 0.3626, 0.9149, 0.3605, 0.9278, 0.3358, 0.9329, 0.3358, 0.9356, 0.3626, 0.9251, 0.3626, 0.9329, 0.3358, 0.938, 0.3348, 0.9458, 0.3605, 0.9356, 0.3626, 0.938, 0.3348, 0.9428, 0.3328, 0.9554, 0.3565, 0.9458, 0.3605, 0.9428, 0.3328, 0.9471, 0.33, 0.9641, 0.3507, 0.9554, 0.3565, 0.9471, 0.33, 0.9507, 0.3263, 0.9715, 0.3434, 0.9641, 0.3507, 0.9507, 0.3263, 0.9536, 0.322, 0.9773, 0.3347, 0.9715, 0.3434, 0.9536, 0.322, 0.9556, 0.3173, 0.9813, 0.3251, 0.9773, 0.3347, 0.9556, 0.3173, 0.9566, 0.3122, 0.9833, 0.3148, 0.9813, 0.3251, 0.9566, 0.3122, 0.9566, 0.307, 0.9833, 0.3044, 0.9833, 0.3148, 0.9566, 0.307, 0.9556, 0.302, 0.9813, 0.2942, 0.9833, 0.3044, 0.9556, 0.302, 0.9536, 0.2972, 0.9773, 0.2845, 0.9813, 0.2942, 0.9536, 0.2972, 0.9507, 0.2929, 0.9715, 0.2758, 0.9773, 0.2845, 0.9507, 0.2929, 0.9471, 0.2892, 0.9641, 0.2685, 0.9715, 0.2758, 0.9471, 0.2892, 0.9428, 0.2864, 0.9554, 0.2627, 0.9641, 0.2685, 0.9428, 0.2864, 0.938, 0.2844, 0.9458, 0.2587, 0.9554, 0.2627, 0.938, 0.2844, 0.9329, 0.2834, 0.9356, 0.2566, 0.9458, 0.2587, 0.9329, 0.2834, 0.9278, 0.2834, 0.9251, 0.2566, 0.9356, 0.2566, 0.9278, 0.2834, 0.9227, 0.2844, 0.9149, 0.2587, 0.9251, 0.2566, 0.9227, 0.2844, 0.9179, 0.2864, 0.9053, 0.2627, 0.9149, 0.2587, 0.9179, 0.2864, 0.9136, 0.2892, 0.8966, 0.2685, 0.9053, 0.2627, 0.9136, 0.2892, 0.91, 0.2929, 0.8892, 0.2758, 0.8966, 0.2685, 0.91, 0.2929, 0.9071, 0.2972, 0.8834, 0.2845, 0.8892, 0.2758, 0.3453, 0.8368, 0.3369, 0.8368, 0.3338, 0.9425, 0.3392, 0.9425, 0.6283, 0.9468, 0.6312, 0.9468, 0.6285, 0.8413, 0.623, 0.8413, 0.6266, 0.9468, 0.6243, 0.9468, 0.6145, 0.8413, 0.6189, 0.8413, 0.6257, 0.9468, 0.6283, 0.9468, 0.623, 0.8413, 0.618, 0.8413, 0.6293, 0.9468, 0.6266, 0.9468, 0.6189, 0.8413, 0.624, 0.8413, 0.6321, 0.9468, 0.6351, 0.9468, 0.6351, 0.8413, 0.6294, 0.8413, 0.6234, 0.9468, 0.6257, 0.9468, 0.618, 0.8413, 0.6136, 0.8413, 0.6321, 0.9468, 0.6293, 0.9468, 0.624, 0.8413, 0.6294, 0.8413, 0.6293, 0.9468, 0.6321, 0.9468, 0.6294, 0.8413, 0.624, 0.8413, 0.6436, 0.9468, 0.6459, 0.9468, 0.6557, 0.8413, 0.6513, 0.8413, 0.6351, 0.9468, 0.6321, 0.9468, 0.6294, 0.8413, 0.6351, 0.8413, 0.6266, 0.9468, 0.6293, 0.9468, 0.624, 0.8413, 0.6189, 0.8413, 0.641, 0.9468, 0.6436, 0.9468, 0.6513, 0.8413, 0.6463, 0.8413, 0.6381, 0.9468, 0.6351, 0.9468, 0.6351, 0.8413, 0.6408, 0.8413, 0.6243, 0.9468, 0.6266, 0.9468, 0.6189, 0.8413, 0.6145, 0.8413, 0.6381, 0.9468, 0.641, 0.9468, 0.6463, 0.8413, 0.6408, 0.8413, 0.641, 0.9468, 0.6381, 0.9468, 0.6408, 0.8413, 0.6463, 0.8413, 0.6257, 0.9468, 0.6234, 0.9468, 0.6136, 0.8413, 0.618, 0.8413, 0.6351, 0.9468, 0.6381, 0.9468, 0.6408, 0.8413, 0.6351, 0.8413, 0.6436, 0.9468, 0.641, 0.9468, 0.6463, 0.8413, 0.6513, 0.8413, 0.6283, 0.9468, 0.6257, 0.9468, 0.618, 0.8413, 0.623, 0.8413, 0.6459, 0.9468, 0.6436, 0.9468, 0.6513, 0.8413, 0.6557, 0.8413, 0.6312, 0.9468, 0.6283, 0.9468, 0.623, 0.8413, 0.6285, 0.8413, 0.6427, 0.9468, 0.645, 0.9468, 0.6548, 0.8413, 0.6504, 0.8413, 0.6342, 0.9468, 0.6312, 0.9468, 0.6285, 0.8413, 0.6342, 0.8413, 0.64, 0.9468, 0.6427, 0.9468, 0.6504, 0.8413, 0.6453, 0.8413, 0.6372, 0.9468, 0.6342, 0.9468, 0.6342, 0.8413, 0.6399, 0.8413, 0.6372, 0.9468, 0.64, 0.9468, 0.6453, 0.8413, 0.6399, 0.8413, 0.64, 0.9468, 0.6372, 0.9468, 0.6399, 0.8413, 0.6453, 0.8413, 0.6342, 0.9468, 0.6372, 0.9468, 0.6399, 0.8413, 0.6342, 0.8413, 0.6427, 0.9468, 0.64, 0.9468, 0.6453, 0.8413, 0.6504, 0.8413, 0.6312, 0.9468, 0.6342, 0.9468, 0.6342, 0.8413, 0.6285, 0.8413, 0.8168, 0.295, 0.8205, 0.2946, 0.8208, 0.2961, 0.8168, 0.2965, 0.8205, 0.2946, 0.824, 0.2935, 0.8246, 0.295, 0.8208, 0.2961, 0.824, 0.2935, 0.8273, 0.2918, 0.8281, 0.2931, 0.8246, 0.295, 0.8273, 0.2918, 0.8302, 0.2894, 0.8312, 0.2905, 0.8281, 0.2931, 0.8302, 0.2894, 0.8325, 0.2866, 0.8338, 0.2874, 0.8312, 0.2905, 0.8325, 0.2866, 0.8343, 0.2833, 0.8357, 0.2839, 0.8338, 0.2874, 0.8343, 0.2833, 0.8353, 0.2798, 0.8368, 0.2801, 0.8357, 0.2839, 0.8353, 0.2798, 0.8357, 0.2761, 0.8372, 0.2761, 0.8368, 0.2801, 0.8357, 0.2761, 0.8353, 0.2724, 0.8368, 0.2721, 0.8372, 0.2761, 0.8353, 0.2724, 0.8343, 0.2689, 0.8357, 0.2683, 0.8368, 0.2721, 0.8343, 0.2689, 0.8325, 0.2656, 0.8338, 0.2647, 0.8357, 0.2683, 0.8325, 0.2656, 0.8302, 0.2627, 0.8312, 0.2616, 0.8338, 0.2647, 0.8302, 0.2627, 0.8273, 0.2604, 0.8281, 0.2591, 0.8312, 0.2616, 0.8273, 0.2604, 0.824, 0.2586, 0.8246, 0.2572, 0.8281, 0.2591, 0.824, 0.2586, 0.8205, 0.2575, 0.8208, 0.256, 0.8246, 0.2572, 0.8205, 0.2575, 0.8168, 0.2572, 0.8168, 0.2557, 0.8208, 0.256, 0.8168, 0.2572, 0.8131, 0.2575, 0.8128, 0.256, 0.8168, 0.2557, 0.8131, 0.2575, 0.8096, 0.2586, 0.809, 0.2572, 0.8128, 0.256, 0.8096, 0.2586, 0.8063, 0.2604, 0.8055, 0.2591, 0.809, 0.2572, 0.8063, 0.2604, 0.8034, 0.2627, 0.8024, 0.2616, 0.8055, 0.2591, 0.8034, 0.2627, 0.8011, 0.2656, 0.7998, 0.2647, 0.8024, 0.2616, 0.8011, 0.2656, 0.7993, 0.2689, 0.7979, 0.2683, 0.7998, 0.2647, 0.7993, 0.2689, 0.7983, 0.2724, 0.7968, 0.2721, 0.7979, 0.2683, 0.7983, 0.2724, 0.7979, 0.2761, 0.7964, 0.2761, 0.7968, 0.2721, 0.7979, 0.2761, 0.7983, 0.2798, 0.7968, 0.2801, 0.7964, 0.2761, 0.7983, 0.2798, 0.7993, 0.2833, 0.7979, 0.2839, 0.7968, 0.2801, 0.7993, 0.2833, 0.8011, 0.2866, 0.7998, 0.2874, 0.7979, 0.2839, 0.8011, 0.2866, 0.8034, 0.2894, 0.8024, 0.2905, 0.7998, 0.2874, 0.8034, 0.2894, 0.8063, 0.2918, 0.8055, 0.2931, 0.8024, 0.2905, 0.8063, 0.2918, 0.8096, 0.2935, 0.809, 0.295, 0.8055, 0.2931, 0.8096, 0.2935, 0.8131, 0.2946, 0.8128, 0.2961, 0.809, 0.295, 0.8131, 0.2946, 0.8168, 0.295, 0.8168, 0.2965, 0.8128, 0.2961, 0.839, 0.8098, 0.83, 0.8107, 0.8211, 0.8098, 0.8125, 0.8072, 0.8045, 0.8029, 0.7976, 0.7972, 0.7919, 0.7903, 0.7876, 0.7823, 0.785, 0.7737, 0.7841, 0.7648, 0.785, 0.7558, 0.7876, 0.7472, 0.7919, 0.7393, 0.7976, 0.7323, 0.8045, 0.7266, 0.8125, 0.7224, 0.8211, 0.7198, 0.83, 0.7189, 0.839, 0.7198, 0.8476, 0.7224, 0.8555, 0.7266, 0.8625, 0.7323, 0.8682, 0.7393, 0.8724, 0.7472, 0.875, 0.7558, 0.8759, 0.7648, 0.875, 0.7737, 0.8724, 0.7823, 0.8682, 0.7903, 0.8625, 0.7972, 0.8555, 0.8029, 0.8476, 0.8072, 0.3032, 0.8368, 0.2964, 0.8368, 0.3076, 0.9425, 0.312, 0.9425, 0.3281, 0.8368, 0.3369, 0.8368, 0.3338, 0.9425, 0.3281, 0.9425, 0.3531, 0.8368, 0.3453, 0.8368, 0.3392, 0.9425, 0.3443, 0.9425, 0.3109, 0.8368, 0.3032, 0.8368, 0.312, 0.9425, 0.317, 0.9425, 0.3599, 0.8368, 0.3531, 0.8368, 0.3443, 0.9425, 0.3487, 0.9425, 0.3194, 0.8368, 0.3109, 0.8368, 0.317, 0.9425, 0.3225, 0.9425, 0.3531, 0.8368, 0.3599, 0.8368, 0.3487, 0.9425, 0.3443, 0.9425, 0.3281, 0.8368, 0.3194, 0.8368, 0.3225, 0.9425, 0.3281, 0.9425, 0.3453, 0.8368, 0.3531, 0.8368, 0.3443, 0.9425, 0.3392, 0.9425, 0.3369, 0.8368, 0.3281, 0.8368, 0.3281, 0.9425, 0.3338, 0.9425, 0.3369, 0.8368, 0.3453, 0.8368, 0.3392, 0.9425, 0.3338, 0.9425, 0.3453, 0.8368, 0.3369, 0.8368, 0.3338, 0.9425, 0.3392, 0.9425, 0.3281, 0.8368, 0.3369, 0.8368, 0.3338, 0.9425, 0.3281, 0.9425, 0.3531, 0.8368, 0.3453, 0.8368, 0.3392, 0.9425, 0.3443, 0.9425, 0.3194, 0.8368, 0.3281, 0.8368, 0.3281, 0.9425, 0.3225, 0.9425, 0.3599, 0.8368, 0.3531, 0.8368, 0.3443, 0.9425, 0.3487, 0.9425, 0.3109, 0.8368, 0.3194, 0.8368, 0.3225, 0.9425, 0.317, 0.9425, 0.3032, 0.8368, 0.2964, 0.8368, 0.3076, 0.9425, 0.312, 0.9425, 0.3032, 0.8368, 0.3109, 0.8368, 0.317, 0.9425, 0.312, 0.9425, 0.3109, 0.8368, 0.3032, 0.8368, 0.312, 0.9425, 0.317, 0.9425, 0.3194, 0.8368, 0.3281, 0.8368, 0.3281, 0.9425, 0.3225, 0.9425, 0.2964, 0.8368, 0.3032, 0.8368, 0.312, 0.9425, 0.3076, 0.9425, 0.3194, 0.8368, 0.3109, 0.8368, 0.317, 0.9425, 0.3225, 0.9425, 0.3109, 0.8368, 0.3194, 0.8368, 0.3225, 0.9425, 0.317, 0.9425, 0.3531, 0.8368, 0.3599, 0.8368, 0.3487, 0.9425, 0.3443, 0.9425, 0.3281, 0.8368, 0.3194, 0.8368, 0.3225, 0.9425, 0.3281, 0.9425, 0.3032, 0.8368, 0.3109, 0.8368, 0.317, 0.9425, 0.312, 0.9425, 0.3453, 0.8368, 0.3531, 0.8368, 0.3443, 0.9425, 0.3392, 0.9425, 0.3369, 0.8368, 0.3281, 0.8368, 0.3281, 0.9425, 0.3338, 0.9425, 0.2964, 0.8368, 0.3032, 0.8368, 0.312, 0.9425, 0.3076, 0.9425, 0.3369, 0.8368, 0.3453, 0.8368, 0.3392, 0.9425, 0.3338, 0.9425, 0.01344, 0.7995, 0.01798, 0.7995, 0.01952, 0.8705, 0.01646, 0.8705, 0.8962, 0.7836, 0.8931, 0.7758, 0.9029, 0.7728, 0.9053, 0.7788, 0.01798, 0.7995, 0.0227, 0.7995, 0.0227, 0.8705, 0.01952, 0.8705, 0.0227, 0.7995, 0.01798, 0.7995, 0.01952, 0.8705, 0.0227, 0.8705, 0.01344, 0.7995, 0.009257, 0.7995, 0.01365, 0.8705, 0.01646, 0.8705, 0.03614, 0.7995, 0.03981, 0.7995, 0.03422, 0.8705, 0.03175, 0.8705, 0.03981, 0.7995, 0.03614, 0.7995, 0.03175, 0.8705, 0.03422, 0.8705, 0.03614, 0.7995, 0.03196, 0.7995, 0.02893, 0.8705, 0.03175, 0.8705, 0.01798, 0.7995, 0.0227, 0.7995, 0.0227, 0.8705, 0.01952, 0.8705, 0.0227, 0.7995, 0.02742, 0.7995, 0.02588, 0.8705, 0.0227, 0.8705, 0.01798, 0.7995, 0.01344, 0.7995, 0.01646, 0.8705, 0.01952, 0.8705, 0.009257, 0.7995, 0.005591, 0.7995, 0.01118, 0.8705, 0.01365, 0.8705, 0.005591, 0.7995, 0.009257, 0.7995, 0.01365, 0.8705, 0.01118, 0.8705, 0.03614, 0.7995, 0.03196, 0.7995, 0.02893, 0.8705, 0.03175, 0.8705, 0.03196, 0.7995, 0.02742, 0.7995, 0.02588, 0.8705, 0.02893, 0.8705, 0.0227, 0.7995, 0.02742, 0.7995, 0.02588, 0.8705, 0.0227, 0.8705, 0.02742, 0.7995, 0.03196, 0.7995, 0.02893, 0.8705, 0.02588, 0.8705, 0.01344, 0.7995, 0.009257, 0.7995, 0.01365, 0.8705, 0.01646, 0.8705, 0.005591, 0.7995, 0.009257, 0.7995, 0.01365, 0.8705, 0.01118, 0.8705, 0.009257, 0.7995, 0.01344, 0.7995, 0.01646, 0.8705, 0.01365, 0.8705, 0.03196, 0.7995, 0.02742, 0.7995, 0.02588, 0.8705, 0.02893, 0.8705, 0.0227, 0.7995, 0.01798, 0.7995, 0.01952, 0.8705, 0.0227, 0.8705, 0.02742, 0.7995, 0.0227, 0.7995, 0.0227, 0.8705, 0.02588, 0.8705, 0.02742, 0.7995, 0.03196, 0.7995, 0.02893, 0.8705, 0.02588, 0.8705, 0.03196, 0.7995, 0.03614, 0.7995, 0.03175, 0.8705, 0.02893, 0.8705, 0.009257, 0.7995, 0.005591, 0.7995, 0.01118, 0.8705, 0.01365, 0.8705, 0.009257, 0.7995, 0.01344, 0.7995, 0.01646, 0.8705, 0.01365, 0.8705, 0.01344, 0.7995, 0.01798, 0.7995, 0.01952, 0.8705, 0.01646, 0.8705, 0.02742, 0.7995, 0.0227, 0.7995, 0.0227, 0.8705, 0.02588, 0.8705, 0.01798, 0.7995, 0.01344, 0.7995, 0.01646, 0.8705, 0.01952, 0.8705, 0.03196, 0.7995, 0.03614, 0.7995, 0.03175, 0.8705, 0.02893, 0.8705, 0.03614, 0.7995, 0.03981, 0.7995, 0.03422, 0.8705, 0.03175, 0.8705, 0.03981, 0.7995, 0.03614, 0.7995, 0.03175, 0.8705, 0.03422, 0.8705, 0.9018, 0.76, 0.9031, 0.7537, 0.9126, 0.7566, 0.9116, 0.761, 0.9784, 0.768, 0.9767, 0.7765, 0.9666, 0.7734, 0.968, 0.767, 0.8931, 0.7758, 0.8915, 0.7675, 0.9017, 0.7665, 0.9029, 0.7728, 0.9767, 0.7765, 0.9733, 0.7845, 0.9641, 0.7795, 0.9666, 0.7734, 0.8915, 0.7675, 0.8915, 0.759, 0.9018, 0.76, 0.9017, 0.7665, 0.9733, 0.7845, 0.9684, 0.7917, 0.9603, 0.7849, 0.9641, 0.7795, 0.8915, 0.759, 0.8932, 0.7507, 0.9031, 0.7537, 0.9018, 0.76, 0.9684, 0.7917, 0.9622, 0.7977, 0.9556, 0.7895, 0.9603, 0.7849, 0.8932, 0.7507, 0.8964, 0.7429, 0.9056, 0.7477, 0.9031, 0.7537, 0.9622, 0.7977, 0.9549, 0.8024, 0.9501, 0.7931, 0.9556, 0.7895, 0.8964, 0.7429, 0.9011, 0.7358, 0.9092, 0.7423, 0.9056, 0.7477, 0.9549, 0.8024, 0.9469, 0.8055, 0.944, 0.7955, 0.9501, 0.7931, 0.939, 0.72, 0.9474, 0.7216, 0.9445, 0.7316, 0.9381, 0.7304, 0.9011, 0.7358, 0.9071, 0.7298, 0.9138, 0.7377, 0.9092, 0.7423, 0.9469, 0.8055, 0.9384, 0.8071, 0.9376, 0.7967, 0.944, 0.7955, 0.9474, 0.7216, 0.9554, 0.7249, 0.9505, 0.7341, 0.9445, 0.7316, 0.9071, 0.7298, 0.9142, 0.725, 0.9192, 0.7341, 0.9138, 0.7377, 0.9384, 0.8071, 0.9299, 0.8069, 0.931, 0.7966, 0.9376, 0.7967, 0.9554, 0.7249, 0.9625, 0.7296, 0.956, 0.7378, 0.9505, 0.7341, 0.9142, 0.725, 0.9221, 0.7217, 0.9252, 0.7316, 0.9192, 0.7341, 0.9299, 0.8069, 0.9215, 0.8051, 0.9247, 0.7952, 0.931, 0.7966, 0.9625, 0.7296, 0.9686, 0.7357, 0.9606, 0.7424, 0.956, 0.7378, 0.9221, 0.7217, 0.9305, 0.72, 0.9316, 0.7304, 0.9252, 0.7316, 0.9215, 0.8051, 0.9137, 0.8016, 0.9187, 0.7926, 0.9247, 0.7952, 0.9686, 0.7357, 0.9734, 0.7429, 0.9642, 0.7479, 0.9606, 0.7424, 0.9305, 0.72, 0.939, 0.72, 0.9381, 0.7304, 0.9316, 0.7304, 0.9137, 0.8016, 0.9067, 0.7968, 0.9134, 0.7889, 0.9187, 0.7926, 0.9734, 0.7429, 0.9767, 0.7508, 0.9667, 0.7539, 0.9642, 0.7479, 0.9067, 0.7968, 0.9008, 0.7907, 0.9088, 0.7842, 0.9134, 0.7889, 0.9767, 0.7508, 0.9784, 0.7593, 0.968, 0.7604, 0.9667, 0.7539, 0.9008, 0.7907, 0.8962, 0.7836, 0.9053, 0.7788, 0.9088, 0.7842, 0.9784, 0.7593, 0.9784, 0.768, 0.968, 0.767, 0.968, 0.7604, 0.9169, 0.7486, 0.9201, 0.7454, 0.9254, 0.7519, 0.9233, 0.7539, 0.9603, 0.7849, 0.9556, 0.7895, 0.9494, 0.7816, 0.9526, 0.7784, 0.9031, 0.7537, 0.9056, 0.7477, 0.9143, 0.7524, 0.9126, 0.7566, 0.9556, 0.7895, 0.9501, 0.7931, 0.9455, 0.7841, 0.9494, 0.7816, 0.9056, 0.7477, 0.9092, 0.7423, 0.9169, 0.7486, 0.9143, 0.7524, 0.9501, 0.7931, 0.944, 0.7955, 0.9413, 0.7858, 0.9455, 0.7841, 0.9381, 0.7304, 0.9445, 0.7316, 0.9416, 0.7412, 0.9372, 0.7403, 0.9092, 0.7423, 0.9138, 0.7377, 0.9201, 0.7454, 0.9169, 0.7486, 0.944, 0.7955, 0.9376, 0.7967, 0.9368, 0.7867, 0.9413, 0.7858, 0.9445, 0.7316, 0.9505, 0.7341, 0.9458, 0.743, 0.9416, 0.7412, 0.9138, 0.7377, 0.9192, 0.7341, 0.9239, 0.7429, 0.9201, 0.7454, 0.9376, 0.7967, 0.931, 0.7966, 0.9322, 0.7866, 0.9368, 0.7867, 0.9505, 0.7341, 0.956, 0.7378, 0.9496, 0.7456, 0.9458, 0.743, 0.9192, 0.7341, 0.9252, 0.7316, 0.9281, 0.7412, 0.9239, 0.7429, 0.931, 0.7966, 0.9247, 0.7952, 0.9278, 0.7857, 0.9322, 0.7866, 0.956, 0.7378, 0.9606, 0.7424, 0.9529, 0.7488, 0.9496, 0.7456, 0.9252, 0.7316, 0.9316, 0.7304, 0.9326, 0.7403, 0.9281, 0.7412, 0.9247, 0.7952, 0.9187, 0.7926, 0.9236, 0.7839, 0.9278, 0.7857, 0.9606, 0.7424, 0.9642, 0.7479, 0.9554, 0.7526, 0.9529, 0.7488, 0.9316, 0.7304, 0.9381, 0.7304, 0.9372, 0.7403, 0.9326, 0.7403, 0.9187, 0.7926, 0.9134, 0.7889, 0.9198, 0.7813, 0.9236, 0.7839, 0.9642, 0.7479, 0.9667, 0.7539, 0.9571, 0.7569, 0.9554, 0.7526, 0.9134, 0.7889, 0.9088, 0.7842, 0.9166, 0.7781, 0.9198, 0.7813, 0.9667, 0.7539, 0.968, 0.7604, 0.958, 0.7614, 0.9571, 0.7569, 0.9088, 0.7842, 0.9053, 0.7788, 0.9141, 0.7743, 0.9166, 0.7781, 0.968, 0.7604, 0.968, 0.767, 0.9579, 0.766, 0.958, 0.7614, 0.9053, 0.7788, 0.9029, 0.7728, 0.9124, 0.77, 0.9141, 0.7743, 0.968, 0.767, 0.9666, 0.7734, 0.957, 0.7704, 0.9579, 0.766, 0.9029, 0.7728, 0.9017, 0.7665, 0.9116, 0.7656, 0.9124, 0.77, 0.9666, 0.7734, 0.9641, 0.7795, 0.9552, 0.7746, 0.957, 0.7704, 0.9017, 0.7665, 0.9018, 0.76, 0.9116, 0.761, 0.9116, 0.7656, 0.9641, 0.7795, 0.9603, 0.7849, 0.9526, 0.7784, 0.9552, 0.7746, 0.9306, 0.7492, 0.9334, 0.7487, 0.934, 0.7543, 0.9322, 0.7547, 0.9413, 0.7858, 0.9368, 0.7867, 0.936, 0.7783, 0.9389, 0.7778, 0.9416, 0.7412, 0.9458, 0.743, 0.9419, 0.7504, 0.9392, 0.7493, 0.9201, 0.7454, 0.9239, 0.7429, 0.9279, 0.7503, 0.9254, 0.7519, 0.9368, 0.7867, 0.9322, 0.7866, 0.9331, 0.7783, 0.936, 0.7783, 0.9458, 0.743, 0.9496, 0.7456, 0.9443, 0.7521, 0.9419, 0.7504, 0.9239, 0.7429, 0.9281, 0.7412, 0.9306, 0.7492, 0.9279, 0.7503, 0.9322, 0.7866, 0.9278, 0.7857, 0.9302, 0.7777, 0.9331, 0.7783, 0.9496, 0.7456, 0.9529, 0.7488, 0.9464, 0.7541, 0.9443, 0.7521, 0.9281, 0.7412, 0.9326, 0.7403, 0.9334, 0.7487, 0.9306, 0.7492, 0.9278, 0.7857, 0.9236, 0.7839, 0.9276, 0.7765, 0.9302, 0.7777, 0.9529, 0.7488, 0.9554, 0.7526, 0.948, 0.7566, 0.9464, 0.7541, 0.9326, 0.7403, 0.9372, 0.7403, 0.9363, 0.7487, 0.9334, 0.7487, 0.9236, 0.7839, 0.9198, 0.7813, 0.9252, 0.7749, 0.9276, 0.7765, 0.9554, 0.7526, 0.9571, 0.7569, 0.949, 0.7593, 0.948, 0.7566, 0.9198, 0.7813, 0.9166, 0.7781, 0.9231, 0.7728, 0.9252, 0.7749, 0.9571, 0.7569, 0.958, 0.7614, 0.9496, 0.7622, 0.949, 0.7593, 0.9166, 0.7781, 0.9141, 0.7743, 0.9215, 0.7703, 0.9231, 0.7728, 0.958, 0.7614, 0.9579, 0.766, 0.9496, 0.7651, 0.9496, 0.7622, 0.9141, 0.7743, 0.9124, 0.77, 0.9205, 0.7676, 0.9215, 0.7703, 0.9579, 0.766, 0.957, 0.7704, 0.9489, 0.768, 0.9496, 0.7651, 0.9124, 0.77, 0.9116, 0.7656, 0.9199, 0.7648, 0.9205, 0.7676, 0.957, 0.7704, 0.9552, 0.7746, 0.9478, 0.7707, 0.9489, 0.768, 0.9116, 0.7656, 0.9116, 0.761, 0.92, 0.7619, 0.9199, 0.7648, 0.9552, 0.7746, 0.9526, 0.7784, 0.9461, 0.7731, 0.9478, 0.7707, 0.9116, 0.761, 0.9126, 0.7566, 0.9206, 0.759, 0.92, 0.7619, 0.9526, 0.7784, 0.9494, 0.7816, 0.9441, 0.7751, 0.9461, 0.7731, 0.9126, 0.7566, 0.9143, 0.7524, 0.9217, 0.7563, 0.9206, 0.759, 0.9494, 0.7816, 0.9455, 0.7841, 0.9416, 0.7767, 0.9441, 0.7751, 0.9143, 0.7524, 0.9169, 0.7486, 0.9233, 0.7539, 0.9217, 0.7563, 0.9455, 0.7841, 0.9413, 0.7858, 0.9389, 0.7778, 0.9416, 0.7767, 0.9372, 0.7403, 0.9416, 0.7412, 0.9392, 0.7493, 0.9363, 0.7487, 0.9276, 0.7692, 0.9266, 0.7677, 0.9347, 0.7635, 0.9302, 0.7777, 0.9276, 0.7765, 0.9303, 0.7715, 0.9319, 0.7722, 0.9464, 0.7541, 0.948, 0.7566, 0.9429, 0.7593, 0.9419, 0.7577, 0.9334, 0.7487, 0.9363, 0.7487, 0.9358, 0.7544, 0.934, 0.7543, 0.9276, 0.7765, 0.9252, 0.7749, 0.9288, 0.7705, 0.9303, 0.7715, 0.948, 0.7566, 0.949, 0.7593, 0.9436, 0.7609, 0.9429, 0.7593, 0.9252, 0.7749, 0.9231, 0.7728, 0.9276, 0.7692, 0.9288, 0.7705, 0.949, 0.7593, 0.9496, 0.7622, 0.9439, 0.7627, 0.9436, 0.7609, 0.9231, 0.7728, 0.9215, 0.7703, 0.9266, 0.7677, 0.9276, 0.7692, 0.9496, 0.7622, 0.9496, 0.7651, 0.9439, 0.7645, 0.9439, 0.7627, 0.9215, 0.7703, 0.9205, 0.7676, 0.9259, 0.766, 0.9266, 0.7677, 0.9496, 0.7651, 0.9489, 0.768, 0.9435, 0.7663, 0.9439, 0.7645, 0.9205, 0.7676, 0.9199, 0.7648, 0.9256, 0.7643, 0.9259, 0.766, 0.9489, 0.768, 0.9478, 0.7707, 0.9428, 0.7679, 0.9435, 0.7663, 0.9199, 0.7648, 0.92, 0.7619, 0.9256, 0.7625, 0.9256, 0.7643, 0.9478, 0.7707, 0.9461, 0.7731, 0.9418, 0.7694, 0.9428, 0.7679, 0.92, 0.7619, 0.9206, 0.759, 0.926, 0.7607, 0.9256, 0.7625, 0.9461, 0.7731, 0.9441, 0.7751, 0.9405, 0.7707, 0.9418, 0.7694, 0.9206, 0.759, 0.9217, 0.7563, 0.9267, 0.759, 0.926, 0.7607, 0.9441, 0.7751, 0.9416, 0.7767, 0.939, 0.7716, 0.9405, 0.7707, 0.9217, 0.7563, 0.9233, 0.7539, 0.9277, 0.7576, 0.9267, 0.759, 0.9416, 0.7767, 0.9389, 0.7778, 0.9373, 0.7723, 0.939, 0.7716, 0.9363, 0.7487, 0.9392, 0.7493, 0.9375, 0.7547, 0.9358, 0.7544, 0.9233, 0.7539, 0.9254, 0.7519, 0.929, 0.7563, 0.9277, 0.7576, 0.9389, 0.7778, 0.936, 0.7783, 0.9355, 0.7726, 0.9373, 0.7723, 0.9392, 0.7493, 0.9419, 0.7504, 0.9392, 0.7554, 0.9375, 0.7547, 0.9254, 0.7519, 0.9279, 0.7503, 0.9305, 0.7553, 0.929, 0.7563, 0.936, 0.7783, 0.9331, 0.7783, 0.9337, 0.7726, 0.9355, 0.7726, 0.9419, 0.7504, 0.9443, 0.7521, 0.9407, 0.7565, 0.9392, 0.7554, 0.9279, 0.7503, 0.9306, 0.7492, 0.9322, 0.7547, 0.9305, 0.7553, 0.9331, 0.7783, 0.9302, 0.7777, 0.9319, 0.7722, 0.9337, 0.7726, 0.9443, 0.7521, 0.9464, 0.7541, 0.9419, 0.7577, 0.9407, 0.7565, 0.9439, 0.7627, 0.9439, 0.7645, 0.9347, 0.7635, 0.9266, 0.7677, 0.9259, 0.766, 0.9347, 0.7635, 0.9439, 0.7645, 0.9435, 0.7663, 0.9347, 0.7635, 0.9259, 0.766, 0.9256, 0.7643, 0.9347, 0.7635, 0.9435, 0.7663, 0.9428, 0.7679, 0.9347, 0.7635, 0.9256, 0.7643, 0.9256, 0.7625, 0.9347, 0.7635, 0.9428, 0.7679, 0.9418, 0.7694, 0.9347, 0.7635, 0.9256, 0.7625, 0.926, 0.7607, 0.9347, 0.7635, 0.9418, 0.7694, 0.9405, 0.7707, 0.9347, 0.7635, 0.926, 0.7607, 0.9267, 0.759, 0.9347, 0.7635, 0.9405, 0.7707, 0.939, 0.7716, 0.9347, 0.7635, 0.9267, 0.759, 0.9277, 0.7576, 0.9347, 0.7635, 0.939, 0.7716, 0.9373, 0.7723, 0.9347, 0.7635, 0.9358, 0.7544, 0.9375, 0.7547, 0.9347, 0.7635, 0.9277, 0.7576, 0.929, 0.7563, 0.9347, 0.7635, 0.9373, 0.7723, 0.9355, 0.7726, 0.9347, 0.7635, 0.9375, 0.7547, 0.9392, 0.7554, 0.9347, 0.7635, 0.929, 0.7563, 0.9305, 0.7553, 0.9347, 0.7635, 0.9355, 0.7726, 0.9337, 0.7726, 0.9347, 0.7635, 0.9392, 0.7554, 0.9407, 0.7565, 0.9347, 0.7635, 0.9305, 0.7553, 0.9322, 0.7547, 0.9347, 0.7635, 0.9337, 0.7726, 0.9319, 0.7722, 0.9347, 0.7635, 0.9407, 0.7565, 0.9419, 0.7577, 0.9347, 0.7635, 0.9322, 0.7547, 0.934, 0.7543, 0.9347, 0.7635, 0.9319, 0.7722, 0.9303, 0.7715, 0.9347, 0.7635, 0.9419, 0.7577, 0.9429, 0.7593, 0.9347, 0.7635, 0.934, 0.7543, 0.9358, 0.7544, 0.9347, 0.7635, 0.9303, 0.7715, 0.9288, 0.7705, 0.9347, 0.7635, 0.9429, 0.7593, 0.9436, 0.7609, 0.9347, 0.7635, 0.9288, 0.7705, 0.9276, 0.7692, 0.9347, 0.7635, 0.9436, 0.7609, 0.9439, 0.7627, 0.9347, 0.7635, 0.3326, 0.09422, 0.3326, 0.0005828, 0.2901, 0.0005828, 0.2901, 0.05941, 0.9887, 0.5377, 0.9875, 0.5377, 0.9875, 0.5802, 0.9887, 0.5802, 0.3326, 0.0005828, 0.3326, 0.09422, 0.2901, 0.05941, 0.2901, 0.0005828, 0.9888, 0.4665, 0.9876, 0.4665, 0.9876, 0.5301, 0.9888, 0.5301, 0.9863, 0.579, 0.9851, 0.579, 0.9851, 0.4841, 0.9863, 0.4841, 0.9888, 0.5898, 0.9888, 0.5301, 0.9876, 0.5301, 0.9876, 0.5898, 0.3326, 0.09422, 0.2901, 0.05942, 0.2901, 0.0005891, 0.3326, 0.0005892, 0.9874, 0.5802, 0.9874, 0.5377, 0.9862, 0.5377, 0.9862, 0.5802, 0.3326, 0.0005891, 0.2901, 0.0005891, 0.2901, 0.05942, 0.3326, 0.09422, 0.9863, 0.4665, 0.9863, 0.5301, 0.9875, 0.5301, 0.9875, 0.4665, 0.9863, 0.5898, 0.9875, 0.5898, 0.9875, 0.5301, 0.9863, 0.5301, 0.3326, 0.09499, 0.3326, 5.231e-05, 0.2901, 5.231e-05, 0.2901, 0.0597, 0.9848, 0.5377, 0.9836, 0.5377, 0.9836, 0.5802, 0.9848, 0.5802, 0.3326, 5.572e-05, 0.3326, 0.095, 0.2901, 0.0597, 0.2901, 5.572e-05, 0.9837, 0.5941, 0.9849, 0.5941, 0.9849, 0.5467, 0.9837, 0.5467, 0.9837, 0.4666, 0.9837, 0.5467, 0.9849, 0.5467, 0.9849, 0.4666, 0.3326, 0.095, 0.2901, 0.0597, 0.2901, 5.609e-05, 0.3326, 5.609e-05, 0.9861, 0.5802, 0.9861, 0.5377, 0.9849, 0.5377, 0.9849, 0.5802, 0.3326, 5.224e-05, 0.2901, 5.224e-05, 0.2901, 0.0597, 0.3326, 0.09499, 0.9862, 0.5941, 0.9862, 0.5467, 0.985, 0.5467, 0.985, 0.5941, 0.9862, 0.4666, 0.985, 0.4666, 0.985, 0.5467, 0.9862, 0.5467, 0.965, 0.5688, 0.965, 0.5579, 0.9639, 0.5579, 0.9639, 0.5688, 0.9302, 0.6787, 0.9302, 0.6108, 0.8877, 0.5997, 0.8877, 0.6304, 0.9085, 0.6411, 0.9673, 0.5246, 0.9662, 0.5246, 0.9662, 0.5592, 0.9673, 0.5592, 0.9299, 0.6107, 0.9299, 0.6786, 0.9081, 0.641, 0.8873, 0.6303, 0.8873, 0.5996, 0.965, 0.5251, 0.9639, 0.5251, 0.9639, 0.5579, 0.965, 0.5579, 0.965, 0.5938, 0.965, 0.5688, 0.9639, 0.5688, 0.9639, 0.5938, 0.9889, 0.5834, 0.9876, 0.5834, 0.9876, 0.5968, 0.9889, 0.5968, 0.9303, 0.6791, 0.9086, 0.6416, 0.8878, 0.6309, 0.8878, 0.6001, 0.9303, 0.6113, 0.9673, 0.5958, 0.9673, 0.5613, 0.9662, 0.5613, 0.9662, 0.5958, 0.93, 0.6111, 0.8875, 0.6, 0.8875, 0.6307, 0.9083, 0.6415, 0.93, 0.679, 0.9662, 0.521, 0.9662, 0.4883, 0.9651, 0.4883, 0.9651, 0.521, 0.9662, 0.4524, 0.9651, 0.4524, 0.9651, 0.4774, 0.9662, 0.4774, 0.965, 0.496, 0.965, 0.4851, 0.9639, 0.4851, 0.9639, 0.496, 0.9305, 0.6787, 0.9305, 0.6108, 0.888, 0.5997, 0.888, 0.6304, 0.9088, 0.6411, 0.9662, 0.5226, 0.9673, 0.5226, 0.9673, 0.488, 0.9662, 0.488, 0.9311, 0.6101, 0.9311, 0.681, 0.9086, 0.6418, 0.8871, 0.6306, 0.8871, 0.5985, 0.9433, 0.4454, 0.9422, 0.4454, 0.9422, 0.4782, 0.9433, 0.4782, 0.965, 0.521, 0.965, 0.496, 0.9639, 0.496, 0.9639, 0.521, 0.9662, 0.5501, 0.9651, 0.5501, 0.9651, 0.561, 0.9662, 0.561, 0.9302, 0.6789, 0.9085, 0.6414, 0.8877, 0.6306, 0.8877, 0.5999, 0.9302, 0.611, 0.9662, 0.4514, 0.9662, 0.4859, 0.9673, 0.4859, 0.9673, 0.4514, 0.93, 0.611, 0.8875, 0.5999, 0.8875, 0.6306, 0.9083, 0.6414, 0.93, 0.6789, 0.9662, 0.5938, 0.9662, 0.561, 0.9651, 0.561, 0.9651, 0.5938, 0.9662, 0.5251, 0.9651, 0.5251, 0.9651, 0.5501, 0.9662, 0.5501])
me_cylinder.materials.append(mat_aim_9p)
me_cylinder.use_remesh_preserve_volume = False
me_cylinder.use_remesh_preserve_attributes = False
me_cylinder.use_mirror_vertex_groups = False
me_cylinder.update()

# ---- objects
ob_aim_9p = bpy.data.objects.new('AIM-9P', me_cylinder)

# ---- transforms, parenting, visibility, modifiers, constraints
ob_aim_9p.location = (0.0, 0.0, 0.0)
ob_aim_9p.rotation_euler = (0.0, 0.0, 0.7854)
ob_aim_9p.scale = (0.06871, 0.06871, 0.06871)
ob_aim_9p.lineart.crease_threshold = 0.0

# ---- collection membership
col_collection.objects.link(ob_aim_9p)

# ---- scene / render settings (as saved in the file)
scene.frame_start = 1; scene.frame_end = 250; scene.frame_set(0)
scene.render.engine = 'BLENDER_EEVEE_NEXT'
scene.cycles.use_denoising = False
scene.cycles.samples = 128
scene.cycles.sampling_pattern = 'TABULATED_SOBOL'
scene.cycles.use_adaptive_sampling = False
scene.cycles.use_light_tree = False
scene.view_settings.view_transform = 'Filmic'
bpy.context.view_layer.update()

# ---- added for rendering (the .blend has no active camera and no usable light): camera, sun
cam_auto = bpy.data.cameras.new('AutoCamera')
cam_auto.lens = 50.0
cam_auto.sensor_width = 36.0
cam_auto.clip_end = 1000.0
ob_auto_camera = bpy.data.objects.new('AutoCamera', cam_auto)
scene.collection.objects.link(ob_auto_camera)
ob_auto_camera.location = (2.96527, -3.55815, 2.43343)
ob_auto_camera.rotation_euler = (1.09748, -7.21219e-08, 0.694738)
scene.camera = ob_auto_camera
light_auto_sun = bpy.data.lights.new('AutoSun', 'SUN')
light_auto_sun.energy = 3.0
light_auto_sun.angle = 0.0523599
ob_auto_sun = bpy.data.objects.new('AutoSun', light_auto_sun)
scene.collection.objects.link(ob_auto_sun)
ob_auto_sun.rotation_euler = (0.872665, 0.174533, 0.523599)
bpy.context.view_layer.update()
